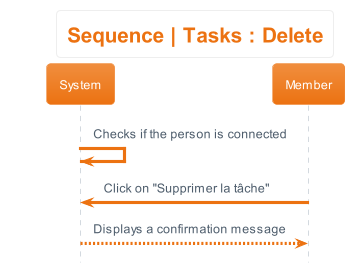

The diagram above was rendered by PlantUML. Its source (embedded in the PNG):
@startuml sequence__tasks_delete
hide footbox
skinparam actorStyle awesome
!theme aws-orange
skinparam backgroundcolor White
title Sequence | Tasks : Delete


System -> System : Checks if the person is connected
Member -> System : Click on "Supprimer la tâche"
System --> Member : Displays a confirmation message
@enduml